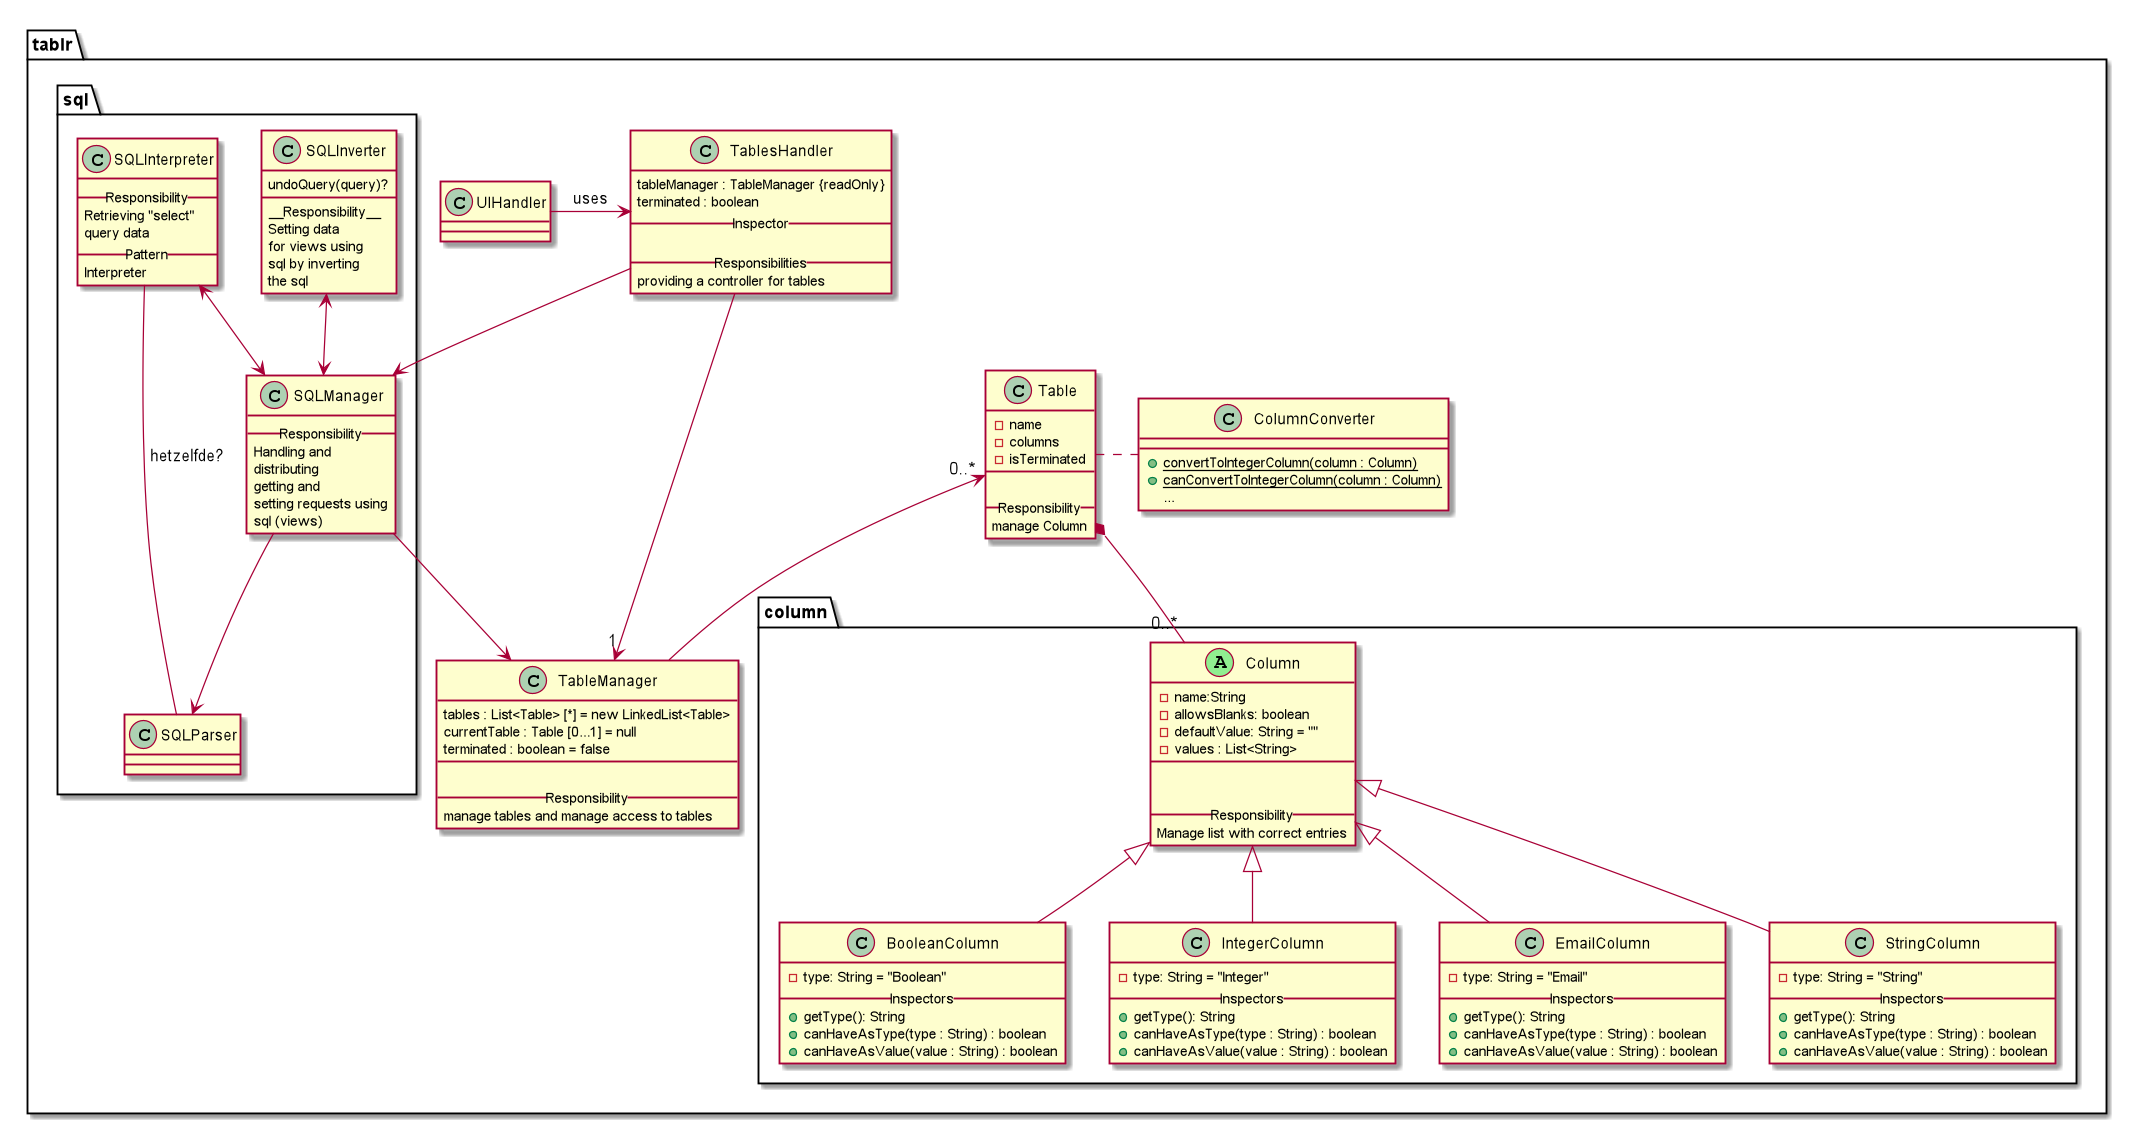

The diagram above was rendered by PlantUML. Its source (embedded in the PNG):
@startuml

package "tablr" {

    class ColumnConverter{
        ____
        +convertToIntegerColumn(column : Column) {static}
        +canConvertToIntegerColumn(column : Column) {static}
        ...
    }
    ColumnConverter -left...- Table

    UIHandler -> TablesHandler : uses

    class TablesHandler{
        tableManager : TableManager {readOnly}
        terminated : boolean
        __Inspector__

        __Responsibilities__
        providing a controller for tables
    }


    class TableManager{
        tables : List<Table> [*] = new LinkedList<Table>
        currentTable : Table [0...1] = null
        terminated : boolean = false
        __

        __Responsibility__
        manage tables and manage access to tables
    }

    Table "0..*" <-- TableManager
    TablesHandler --> "1" TableManager




    class Table{
        -name
        -columns
        -isTerminated
        __

        __Responsibility__
        manage Column
    }

    package "sql" {
        class SQLParser {

        }

        class SQLManager {
        __Responsibility__
        Handling and
        distributing
        getting and
        setting requests using
        sql (views)
        }
        TablesHandler --> SQLManager
        SQLManager --> TableManager
        SQLManager --> SQLParser

        class SQLInterpreter {
        __Responsibility__
        Retrieving "select"
        query data
        __Pattern__
        Interpreter
        }
        SQLInterpreter <--> SQLManager
        class SQLInverter {
        undoQuery(query)?
        ____
                __Responsibility__
                Setting data
                for views using
                sql by inverting
                the sql
                }
        SQLInverter <--> SQLManager
        SQLInterpreter -- SQLParser : hetzelfde?
    }

    package "column" {

        Column <|-- BooleanColumn
        Column <|-- IntegerColumn
        Column <|-- EmailColumn
        Column <|-- StringColumn

        class Column <<(A, lightgreen)>>{
            -name:String
            -allowsBlanks: boolean
            -defaultValue: String = ""
            -values : List<String>
            __


        __Responsibility__
        Manage list with correct entries
        }

        Table *-- "0..*" Column

        class BooleanColumn{
            -type: String = "Boolean"
            __Inspectors__
            +getType(): String
            +canHaveAsType(type : String) : boolean
            +canHaveAsValue(value : String) : boolean
        }
        class StringColumn{
            -type: String = "String"
            __Inspectors__
            +getType(): String
            +canHaveAsType(type : String) : boolean
            +canHaveAsValue(value : String) : boolean
        }
        class EmailColumn{
            -type: String = "Email"
            __Inspectors__
            +getType(): String
            +canHaveAsType(type : String) : boolean
            +canHaveAsValue(value : String) : boolean
        }
        class IntegerColumn{
            -type: String = "Integer"
            __Inspectors__
            +getType(): String
            +canHaveAsType(type : String) : boolean
            +canHaveAsValue(value : String) : boolean
        }


    }

@enduml